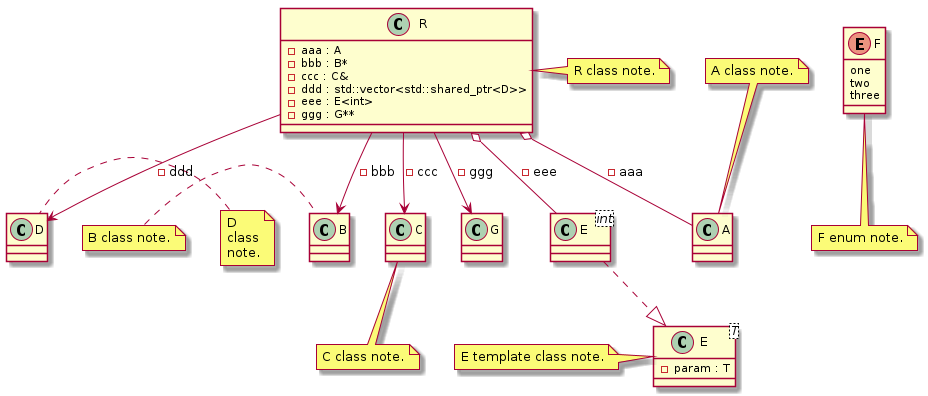

The diagram above was rendered by PlantUML. Its source (embedded in the PNG):
@startuml
class "A" as C_0000000357

class "B" as C_0000000359

class "C" as C_0000000361

class "D" as C_0000000363

class "E<T>" as C_0000000365

class "G" as C_0000000367

class "E<int>" as C_0000000372

class "R" as C_0000000371

enum "F" as C_0000000369

class C_0000000357 {
}
note top of C_0000000357
A class note.
end note

class C_0000000359 {
}
note left of C_0000000359
B class note.
end note

class C_0000000361 {
}
note bottom of C_0000000361
C class note.
end note

class C_0000000363 {
}
note left of C_0000000363
D
class
note.
end note

class C_0000000365 {
-param : T
}
note left of C_0000000365
E template class note.
end note

class C_0000000367 {
}

class C_0000000372 {
}
C_0000000372 ..|> C_0000000365

class C_0000000371 {
-aaa : A
-bbb : B*
-ccc : C&
-ddd : std::vector<std::shared_ptr<D>>
-eee : E<int>
-ggg : G**
}
note right of C_0000000371
R class note.
end note
C_0000000371 o-- C_0000000357 : -aaa
C_0000000371 --> C_0000000359 : -bbb
C_0000000371 --> C_0000000361 : -ccc
C_0000000371 --> C_0000000363 : -ddd
C_0000000371 o-- C_0000000372 : -eee
C_0000000371 --> C_0000000367 : -ggg

enum C_0000000369 {
one
two
three
}
note bottom of C_0000000369
F enum note.
end note

@enduml